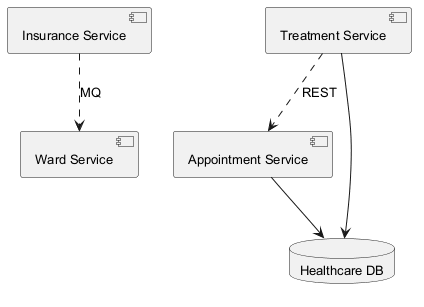

The diagram above was rendered by PlantUML. Its source (embedded in the PNG):
@startuml
skinparam monochrome true
skinparam defaultFontSize 13
component "Insurance Service" as C_InsuranceService
component "Treatment Service" as C_TreatmentService
component "Ward Service" as C_WardService
component "Appointment Service" as C_AppointmentService
database "Healthcare DB" as DB_healthcare
C_TreatmentService --> DB_healthcare
C_AppointmentService --> DB_healthcare
C_TreatmentService ..> C_AppointmentService : REST
C_InsuranceService ..> C_WardService : MQ
@enduml